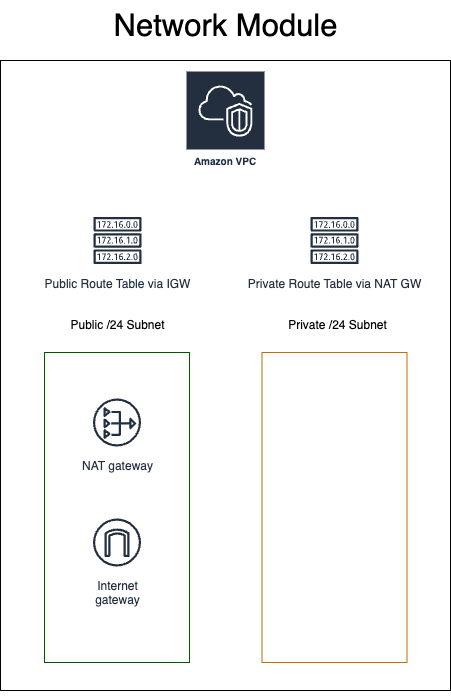

The diagram above was exported from draw.io. Its source (the exported page's mxGraphModel, read from the mxfile embedded in the PNG):
<mxGraphModel dx="1018" dy="689" grid="1" gridSize="10" guides="1" tooltips="1" connect="1" arrows="1" fold="1" page="1" pageScale="1" pageWidth="850" pageHeight="1100" math="0" shadow="0">
  <root>
    <mxCell id="0" />
    <mxCell id="1" parent="0" />
    <mxCell id="tdV0aCNiAy1xQjfwHEqC-1" value="" style="rounded=0;whiteSpace=wrap;html=1;fillColor=none;" vertex="1" parent="1">
      <mxGeometry x="200" y="90" width="450" height="630" as="geometry" />
    </mxCell>
    <mxCell id="tdV0aCNiAy1xQjfwHEqC-2" value="&lt;font style=&quot;font-size: 31px;&quot;&gt;Network Module&lt;/font&gt;" style="text;html=1;align=center;verticalAlign=middle;resizable=0;points=[];autosize=1;strokeColor=none;fillColor=none;" vertex="1" parent="1">
      <mxGeometry x="300" y="30" width="250" height="50" as="geometry" />
    </mxCell>
    <mxCell id="tdV0aCNiAy1xQjfwHEqC-3" value="Amazon VPC" style="sketch=0;outlineConnect=0;fontColor=#232F3E;gradientColor=none;strokeColor=#ffffff;fillColor=#232F3E;dashed=0;verticalLabelPosition=middle;verticalAlign=bottom;align=center;html=1;whiteSpace=wrap;fontSize=10;fontStyle=1;spacing=3;shape=mxgraph.aws4.productIcon;prIcon=mxgraph.aws4.vpc;" vertex="1" parent="1">
      <mxGeometry x="385" y="100" width="80" height="100" as="geometry" />
    </mxCell>
    <mxCell id="tdV0aCNiAy1xQjfwHEqC-7" value="" style="rounded=0;whiteSpace=wrap;html=1;fillColor=none;fontColor=#ffffff;strokeColor=#005700;fillStyle=auto;gradientColor=none;" vertex="1" parent="1">
      <mxGeometry x="244" y="382" width="145" height="310" as="geometry" />
    </mxCell>
    <mxCell id="tdV0aCNiAy1xQjfwHEqC-4" value="NAT gateway" style="sketch=0;outlineConnect=0;fontColor=#232F3E;gradientColor=none;strokeColor=#232F3E;fillColor=#ffffff;dashed=0;verticalLabelPosition=bottom;verticalAlign=top;align=center;html=1;fontSize=12;fontStyle=0;aspect=fixed;shape=mxgraph.aws4.resourceIcon;resIcon=mxgraph.aws4.nat_gateway;" vertex="1" parent="1">
      <mxGeometry x="286.5" y="422" width="60" height="60" as="geometry" />
    </mxCell>
    <mxCell id="tdV0aCNiAy1xQjfwHEqC-5" value="Internet&#10;gateway" style="sketch=0;outlineConnect=0;fontColor=#232F3E;gradientColor=none;strokeColor=#232F3E;fillColor=#ffffff;dashed=0;verticalLabelPosition=bottom;verticalAlign=top;align=center;html=1;fontSize=12;fontStyle=0;aspect=fixed;shape=mxgraph.aws4.resourceIcon;resIcon=mxgraph.aws4.internet_gateway;" vertex="1" parent="1">
      <mxGeometry x="286.5" y="542" width="60" height="60" as="geometry" />
    </mxCell>
    <mxCell id="tdV0aCNiAy1xQjfwHEqC-8" value="" style="rounded=0;whiteSpace=wrap;html=1;fillColor=none;fontColor=#000000;strokeColor=#BD7000;fillStyle=auto;" vertex="1" parent="1">
      <mxGeometry x="461.5" y="382" width="145" height="310" as="geometry" />
    </mxCell>
    <mxCell id="tdV0aCNiAy1xQjfwHEqC-9" value="Public /24 Subnet" style="text;html=1;align=center;verticalAlign=middle;resizable=0;points=[];autosize=1;strokeColor=none;fillColor=none;" vertex="1" parent="1">
      <mxGeometry x="256.5" y="340" width="120" height="30" as="geometry" />
    </mxCell>
    <mxCell id="tdV0aCNiAy1xQjfwHEqC-10" value="Private /24 Subnet" style="text;html=1;align=center;verticalAlign=middle;resizable=0;points=[];autosize=1;strokeColor=none;fillColor=none;" vertex="1" parent="1">
      <mxGeometry x="476.5" y="340" width="120" height="30" as="geometry" />
    </mxCell>
    <mxCell id="tdV0aCNiAy1xQjfwHEqC-11" style="edgeStyle=orthogonalEdgeStyle;rounded=0;orthogonalLoop=1;jettySize=auto;html=1;exitX=0.5;exitY=1;exitDx=0;exitDy=0;" edge="1" parent="1" source="tdV0aCNiAy1xQjfwHEqC-1" target="tdV0aCNiAy1xQjfwHEqC-1">
      <mxGeometry relative="1" as="geometry" />
    </mxCell>
    <mxCell id="tdV0aCNiAy1xQjfwHEqC-13" value="Public Route Table via IGW" style="sketch=0;outlineConnect=0;fontColor=#232F3E;gradientColor=none;strokeColor=#232F3E;fillColor=#ffffff;dashed=0;verticalLabelPosition=bottom;verticalAlign=top;align=center;html=1;fontSize=12;fontStyle=0;aspect=fixed;shape=mxgraph.aws4.resourceIcon;resIcon=mxgraph.aws4.route_table;" vertex="1" parent="1">
      <mxGeometry x="287" y="240" width="60" height="60" as="geometry" />
    </mxCell>
    <mxCell id="tdV0aCNiAy1xQjfwHEqC-14" value="Private Route Table via NAT GW" style="sketch=0;outlineConnect=0;fontColor=#232F3E;gradientColor=none;strokeColor=#232F3E;fillColor=#ffffff;dashed=0;verticalLabelPosition=bottom;verticalAlign=top;align=center;html=1;fontSize=12;fontStyle=0;aspect=fixed;shape=mxgraph.aws4.resourceIcon;resIcon=mxgraph.aws4.route_table;" vertex="1" parent="1">
      <mxGeometry x="504" y="240" width="60" height="60" as="geometry" />
    </mxCell>
  </root>
</mxGraphModel>